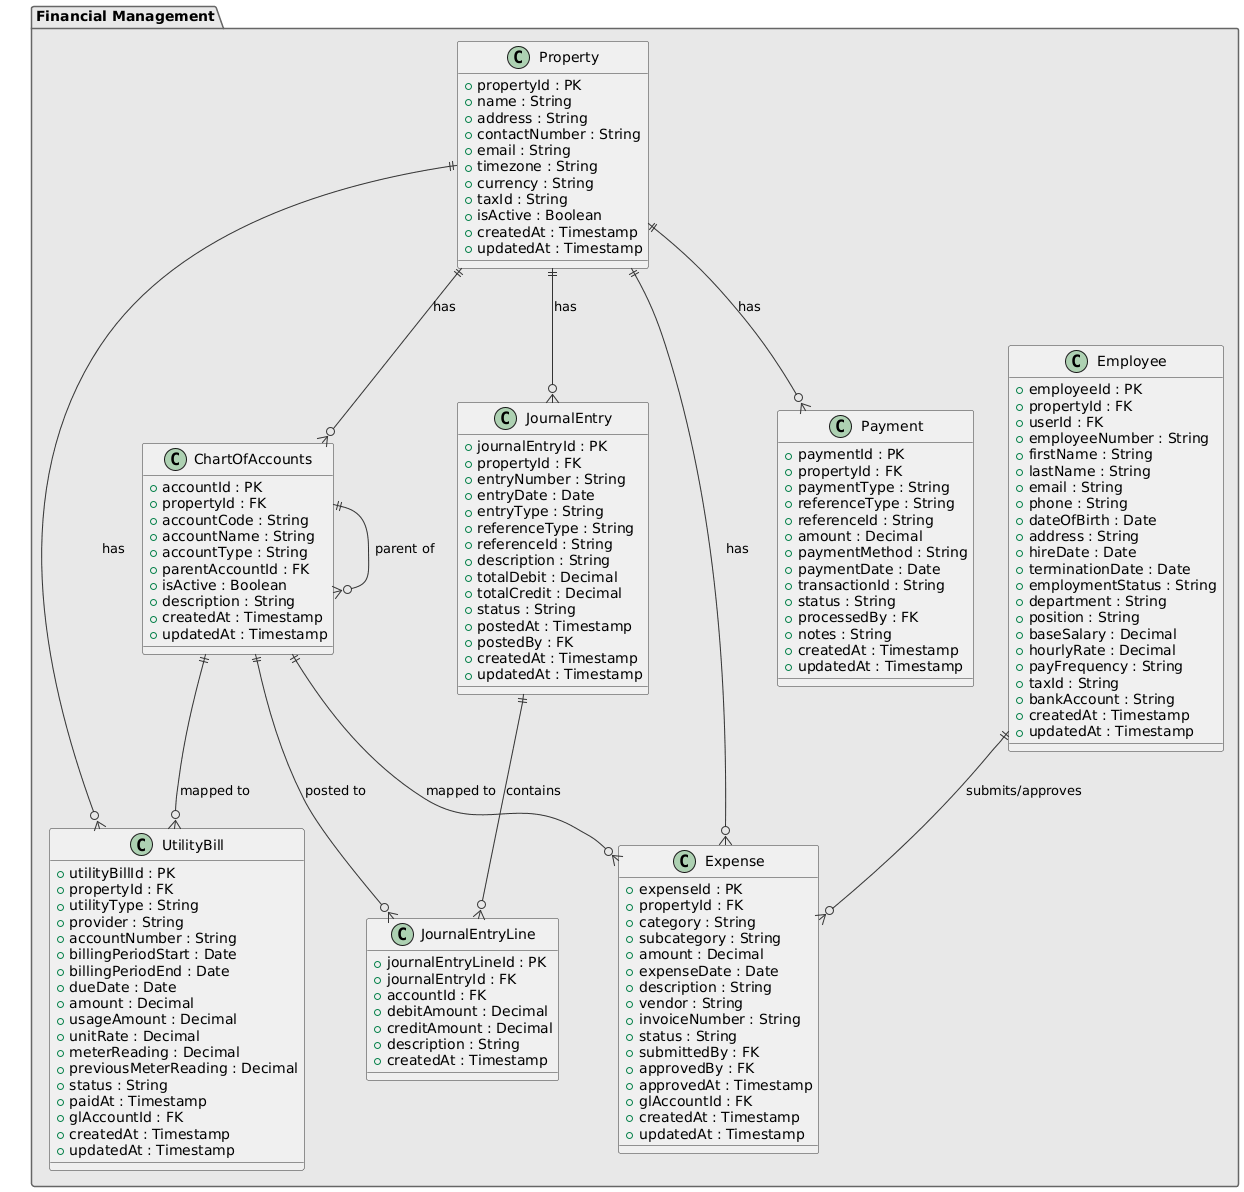

The diagram above was rendered by PlantUML. Its source (embedded in the PNG):
@startuml
!define PK_COLOR #FFE6E6
!define FK_COLOR #E6F3FF
!define ENTITY_COLOR #F0F0F0

skinparam class {
    BackgroundColor ENTITY_COLOR
    BorderColor #333333
    ArrowColor #333333
}

skinparam package {
    BackgroundColor #E8E8E8
    BorderColor #666666
}

package "Financial Management" {
    class ChartOfAccounts {
        + accountId : PK
        + propertyId : FK
        + accountCode : String
        + accountName : String
        + accountType : String
        + parentAccountId : FK
        + isActive : Boolean
        + description : String
        + createdAt : Timestamp
        + updatedAt : Timestamp
    }

    class JournalEntry {
        + journalEntryId : PK
        + propertyId : FK
        + entryNumber : String
        + entryDate : Date
        + entryType : String
        + referenceType : String
        + referenceId : String
        + description : String
        + totalDebit : Decimal
        + totalCredit : Decimal
        + status : String
        + postedAt : Timestamp
        + postedBy : FK
        + createdAt : Timestamp
        + updatedAt : Timestamp
    }

    class JournalEntryLine {
        + journalEntryLineId : PK
        + journalEntryId : FK
        + accountId : FK
        + debitAmount : Decimal
        + creditAmount : Decimal
        + description : String
        + createdAt : Timestamp
    }

    class Expense {
        + expenseId : PK
        + propertyId : FK
        + category : String
        + subcategory : String
        + amount : Decimal
        + expenseDate : Date
        + description : String
        + vendor : String
        + invoiceNumber : String
        + status : String
        + submittedBy : FK
        + approvedBy : FK
        + approvedAt : Timestamp
        + glAccountId : FK
        + createdAt : Timestamp
        + updatedAt : Timestamp
    }

    class UtilityBill {
        + utilityBillId : PK
        + propertyId : FK
        + utilityType : String
        + provider : String
        + accountNumber : String
        + billingPeriodStart : Date
        + billingPeriodEnd : Date
        + dueDate : Date
        + amount : Decimal
        + usageAmount : Decimal
        + unitRate : Decimal
        + meterReading : Decimal
        + previousMeterReading : Decimal
        + status : String
        + paidAt : Timestamp
        + glAccountId : FK
        + createdAt : Timestamp
        + updatedAt : Timestamp
    }

    class Payment {
        + paymentId : PK
        + propertyId : FK
        + paymentType : String
        + referenceType : String
        + referenceId : String
        + amount : Decimal
        + paymentMethod : String
        + paymentDate : Date
        + transactionId : String
        + status : String
        + processedBy : FK
        + notes : String
        + createdAt : Timestamp
        + updatedAt : Timestamp
    }

class Property {
        + propertyId : PK
        + name : String
        + address : String
        + contactNumber : String
        + email : String
        + timezone : String
        + currency : String
        + taxId : String
        + isActive : Boolean
        + createdAt : Timestamp
        + updatedAt : Timestamp
    }

class Employee {
        + employeeId : PK
        + propertyId : FK
        + userId : FK
        + employeeNumber : String
        + firstName : String
        + lastName : String
        + email : String
        + phone : String
        + dateOfBirth : Date
        + address : String
        + hireDate : Date
        + terminationDate : Date
        + employmentStatus : String
        + department : String
        + position : String
        + baseSalary : Decimal
        + hourlyRate : Decimal
        + payFrequency : String
        + taxId : String
        + bankAccount : String
        + createdAt : Timestamp
        + updatedAt : Timestamp
    }
}



' Financial Management Relationships
Property ||--o{ ChartOfAccounts : "has"
Property ||--o{ JournalEntry : "has"
Property ||--o{ Expense : "has"
Property ||--o{ UtilityBill : "has"
Property ||--o{ Payment : "has"
ChartOfAccounts ||--o{ ChartOfAccounts : "parent of"
ChartOfAccounts ||--o{ JournalEntryLine : "posted to"
ChartOfAccounts ||--o{ Expense : "mapped to"
ChartOfAccounts ||--o{ UtilityBill : "mapped to"
JournalEntry ||--o{ JournalEntryLine : "contains"
Employee ||--o{ Expense : "submits/approves"
@enduml